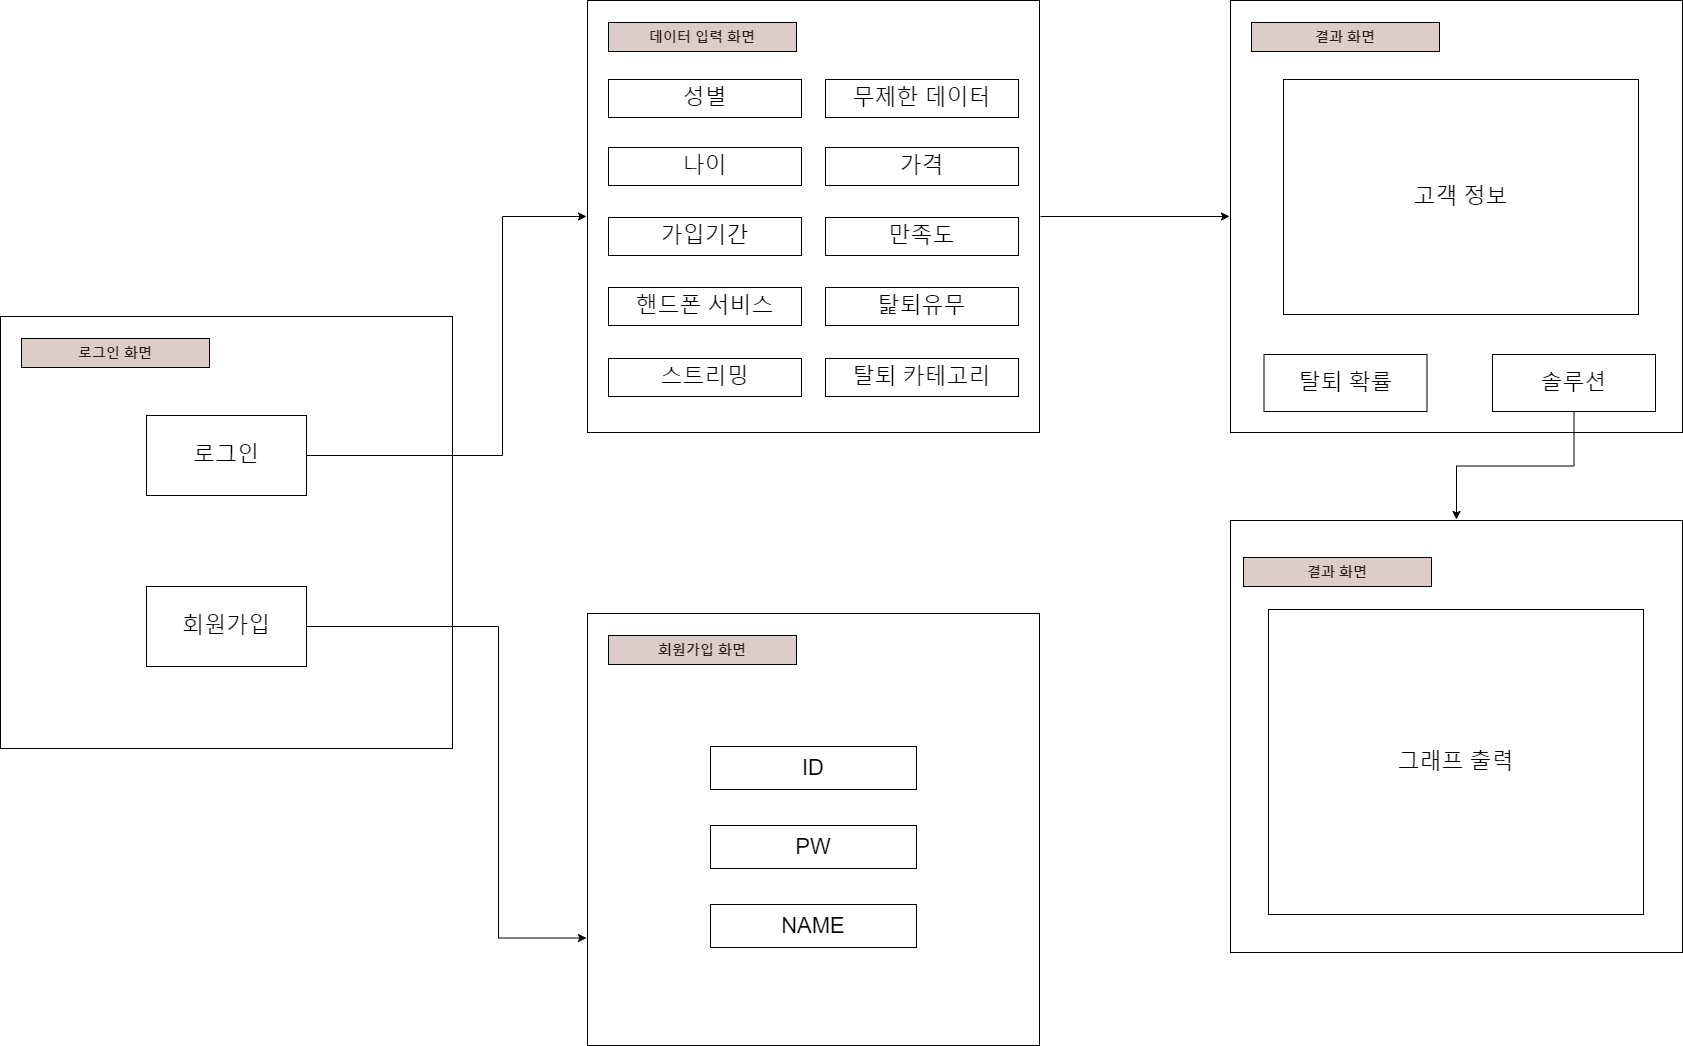

The diagram above was exported from draw.io. Its source (the exported page's mxGraphModel, read from the mxfile embedded in the PNG):
<mxGraphModel dx="1874" dy="3395" grid="0" gridSize="10" guides="1" tooltips="1" connect="1" arrows="1" fold="1" page="1" pageScale="1" pageWidth="827" pageHeight="1169" background="none" math="0" shadow="0">
  <root>
    <mxCell id="0" />
    <mxCell id="1" parent="0" />
    <mxCell id="f_UGPIfBSlGJHwif54rb-24" value="" style="rounded=0;whiteSpace=wrap;html=1;fillColor=none;perimeterSpacing=1;" parent="1" vertex="1">
      <mxGeometry x="162" y="226" width="452" height="432" as="geometry" />
    </mxCell>
    <mxCell id="f_UGPIfBSlGJHwif54rb-26" value="&lt;font color=&quot;#301e18&quot;&gt;&lt;span style=&quot;font-size: 14px;&quot;&gt;&lt;b&gt;로그인 화면&lt;/b&gt;&lt;/span&gt;&lt;/font&gt;" style="rounded=0;whiteSpace=wrap;html=1;align=center;fillColor=#DDCDC8;" parent="1" vertex="1">
      <mxGeometry x="183" y="248" width="188" height="29" as="geometry" />
    </mxCell>
    <mxCell id="tLEjUhLMWZMFQCrFyKaJ-16" style="edgeStyle=orthogonalEdgeStyle;rounded=0;orthogonalLoop=1;jettySize=auto;html=1;entryX=0;entryY=0.5;entryDx=0;entryDy=0;" edge="1" parent="1" source="f_UGPIfBSlGJHwif54rb-27" target="tLEjUhLMWZMFQCrFyKaJ-4">
      <mxGeometry relative="1" as="geometry">
        <Array as="points">
          <mxPoint x="664" y="365" />
          <mxPoint x="664" y="126" />
        </Array>
      </mxGeometry>
    </mxCell>
    <mxCell id="f_UGPIfBSlGJHwif54rb-27" value="&lt;font style=&quot;font-size: 22px;&quot;&gt;로그인&lt;/font&gt;" style="rounded=0;whiteSpace=wrap;html=1;" parent="1" vertex="1">
      <mxGeometry x="308" y="325" width="160" height="80" as="geometry" />
    </mxCell>
    <mxCell id="tLEjUhLMWZMFQCrFyKaJ-14" style="edgeStyle=orthogonalEdgeStyle;rounded=0;orthogonalLoop=1;jettySize=auto;html=1;entryX=0;entryY=0.75;entryDx=0;entryDy=0;" edge="1" parent="1" source="tLEjUhLMWZMFQCrFyKaJ-2" target="tLEjUhLMWZMFQCrFyKaJ-8">
      <mxGeometry relative="1" as="geometry">
        <Array as="points">
          <mxPoint x="660" y="536" />
          <mxPoint x="660" y="847" />
        </Array>
      </mxGeometry>
    </mxCell>
    <mxCell id="tLEjUhLMWZMFQCrFyKaJ-2" value="&lt;font style=&quot;font-size: 22px;&quot;&gt;회원가입&lt;/font&gt;" style="rounded=0;whiteSpace=wrap;html=1;" vertex="1" parent="1">
      <mxGeometry x="308" y="496" width="160" height="80" as="geometry" />
    </mxCell>
    <mxCell id="tLEjUhLMWZMFQCrFyKaJ-39" style="edgeStyle=orthogonalEdgeStyle;rounded=0;orthogonalLoop=1;jettySize=auto;html=1;entryX=0;entryY=0.5;entryDx=0;entryDy=0;" edge="1" parent="1" source="tLEjUhLMWZMFQCrFyKaJ-4" target="tLEjUhLMWZMFQCrFyKaJ-35">
      <mxGeometry relative="1" as="geometry" />
    </mxCell>
    <mxCell id="tLEjUhLMWZMFQCrFyKaJ-4" value="" style="rounded=0;whiteSpace=wrap;html=1;fillColor=none;perimeterSpacing=1;" vertex="1" parent="1">
      <mxGeometry x="749" y="-90" width="452" height="432" as="geometry" />
    </mxCell>
    <mxCell id="tLEjUhLMWZMFQCrFyKaJ-5" value="&lt;font color=&quot;#301e18&quot;&gt;&lt;span style=&quot;font-size: 14px;&quot;&gt;&lt;b&gt;데이터 입력 화면&lt;/b&gt;&lt;/span&gt;&lt;/font&gt;" style="rounded=0;whiteSpace=wrap;html=1;align=center;fillColor=#DDCDC8;" vertex="1" parent="1">
      <mxGeometry x="770" y="-68" width="188" height="29" as="geometry" />
    </mxCell>
    <mxCell id="tLEjUhLMWZMFQCrFyKaJ-6" value="&lt;font style=&quot;font-size: 22px;&quot;&gt;성별&lt;/font&gt;" style="rounded=0;whiteSpace=wrap;html=1;" vertex="1" parent="1">
      <mxGeometry x="770" y="-11" width="193" height="38" as="geometry" />
    </mxCell>
    <mxCell id="tLEjUhLMWZMFQCrFyKaJ-8" value="" style="rounded=0;whiteSpace=wrap;html=1;fillColor=none;perimeterSpacing=1;" vertex="1" parent="1">
      <mxGeometry x="749" y="523" width="452" height="432" as="geometry" />
    </mxCell>
    <mxCell id="tLEjUhLMWZMFQCrFyKaJ-9" value="&lt;font color=&quot;#301e18&quot;&gt;&lt;span style=&quot;font-size: 14px;&quot;&gt;&lt;b&gt;회원가입 화면&lt;/b&gt;&lt;/span&gt;&lt;/font&gt;" style="rounded=0;whiteSpace=wrap;html=1;align=center;fillColor=#DDCDC8;" vertex="1" parent="1">
      <mxGeometry x="770" y="545" width="188" height="29" as="geometry" />
    </mxCell>
    <mxCell id="tLEjUhLMWZMFQCrFyKaJ-10" value="&lt;span style=&quot;font-size: 22px;&quot;&gt;ID&lt;/span&gt;" style="rounded=0;whiteSpace=wrap;html=1;" vertex="1" parent="1">
      <mxGeometry x="872" y="656" width="206" height="43" as="geometry" />
    </mxCell>
    <mxCell id="tLEjUhLMWZMFQCrFyKaJ-12" value="&lt;span style=&quot;font-size: 22px;&quot;&gt;PW&lt;/span&gt;" style="rounded=0;whiteSpace=wrap;html=1;" vertex="1" parent="1">
      <mxGeometry x="872" y="735" width="206" height="43" as="geometry" />
    </mxCell>
    <mxCell id="tLEjUhLMWZMFQCrFyKaJ-13" value="&lt;span style=&quot;font-size: 22px;&quot;&gt;NAME&lt;/span&gt;" style="rounded=0;whiteSpace=wrap;html=1;" vertex="1" parent="1">
      <mxGeometry x="872" y="814" width="206" height="43" as="geometry" />
    </mxCell>
    <mxCell id="tLEjUhLMWZMFQCrFyKaJ-26" value="&lt;font style=&quot;font-size: 22px;&quot;&gt;나이&lt;/font&gt;" style="rounded=0;whiteSpace=wrap;html=1;" vertex="1" parent="1">
      <mxGeometry x="770" y="57" width="193" height="38" as="geometry" />
    </mxCell>
    <mxCell id="tLEjUhLMWZMFQCrFyKaJ-27" value="&lt;font style=&quot;font-size: 22px;&quot;&gt;가입기간&lt;/font&gt;" style="rounded=0;whiteSpace=wrap;html=1;" vertex="1" parent="1">
      <mxGeometry x="770" y="127" width="193" height="38" as="geometry" />
    </mxCell>
    <mxCell id="tLEjUhLMWZMFQCrFyKaJ-28" value="&lt;font style=&quot;font-size: 22px;&quot;&gt;핸드폰 서비스&lt;/font&gt;" style="rounded=0;whiteSpace=wrap;html=1;" vertex="1" parent="1">
      <mxGeometry x="770" y="197" width="193" height="38" as="geometry" />
    </mxCell>
    <mxCell id="tLEjUhLMWZMFQCrFyKaJ-29" value="&lt;font style=&quot;font-size: 22px;&quot;&gt;스트리밍&lt;/font&gt;" style="rounded=0;whiteSpace=wrap;html=1;" vertex="1" parent="1">
      <mxGeometry x="770" y="268" width="193" height="38" as="geometry" />
    </mxCell>
    <mxCell id="tLEjUhLMWZMFQCrFyKaJ-30" value="&lt;font style=&quot;font-size: 22px;&quot;&gt;무제한 데이터&lt;/font&gt;" style="rounded=0;whiteSpace=wrap;html=1;" vertex="1" parent="1">
      <mxGeometry x="987" y="-11" width="193" height="38" as="geometry" />
    </mxCell>
    <mxCell id="tLEjUhLMWZMFQCrFyKaJ-31" value="&lt;font style=&quot;font-size: 22px;&quot;&gt;가격&lt;/font&gt;" style="rounded=0;whiteSpace=wrap;html=1;" vertex="1" parent="1">
      <mxGeometry x="987" y="57" width="193" height="38" as="geometry" />
    </mxCell>
    <mxCell id="tLEjUhLMWZMFQCrFyKaJ-32" value="&lt;font style=&quot;font-size: 22px;&quot;&gt;만족도&lt;/font&gt;" style="rounded=0;whiteSpace=wrap;html=1;" vertex="1" parent="1">
      <mxGeometry x="987" y="127" width="193" height="38" as="geometry" />
    </mxCell>
    <mxCell id="tLEjUhLMWZMFQCrFyKaJ-33" value="&lt;font style=&quot;font-size: 22px;&quot;&gt;탍퇴유무&lt;/font&gt;" style="rounded=0;whiteSpace=wrap;html=1;" vertex="1" parent="1">
      <mxGeometry x="987" y="197" width="193" height="38" as="geometry" />
    </mxCell>
    <mxCell id="tLEjUhLMWZMFQCrFyKaJ-34" value="&lt;font style=&quot;font-size: 22px;&quot;&gt;탈퇴 카테고리&lt;/font&gt;" style="rounded=0;whiteSpace=wrap;html=1;" vertex="1" parent="1">
      <mxGeometry x="987" y="268" width="193" height="38" as="geometry" />
    </mxCell>
    <mxCell id="tLEjUhLMWZMFQCrFyKaJ-35" value="" style="rounded=0;whiteSpace=wrap;html=1;fillColor=none;perimeterSpacing=1;" vertex="1" parent="1">
      <mxGeometry x="1392" y="-90" width="452" height="432" as="geometry" />
    </mxCell>
    <mxCell id="tLEjUhLMWZMFQCrFyKaJ-36" value="&lt;font color=&quot;#301e18&quot;&gt;&lt;span style=&quot;font-size: 14px;&quot;&gt;&lt;b&gt;결과 화면&lt;/b&gt;&lt;/span&gt;&lt;/font&gt;" style="rounded=0;whiteSpace=wrap;html=1;align=center;fillColor=#DDCDC8;" vertex="1" parent="1">
      <mxGeometry x="1413" y="-68" width="188" height="29" as="geometry" />
    </mxCell>
    <mxCell id="tLEjUhLMWZMFQCrFyKaJ-37" value="&lt;font style=&quot;font-size: 22px;&quot;&gt;탈퇴 확률&lt;/font&gt;" style="rounded=0;whiteSpace=wrap;html=1;" vertex="1" parent="1">
      <mxGeometry x="1425.5" y="264" width="163" height="57" as="geometry" />
    </mxCell>
    <mxCell id="tLEjUhLMWZMFQCrFyKaJ-41" value="&lt;font style=&quot;font-size: 22px;&quot;&gt;고객 정보&lt;/font&gt;" style="rounded=0;whiteSpace=wrap;html=1;" vertex="1" parent="1">
      <mxGeometry x="1445" y="-11" width="355" height="235" as="geometry" />
    </mxCell>
    <mxCell id="tLEjUhLMWZMFQCrFyKaJ-44" style="edgeStyle=orthogonalEdgeStyle;rounded=0;orthogonalLoop=1;jettySize=auto;html=1;" edge="1" parent="1" source="tLEjUhLMWZMFQCrFyKaJ-42" target="tLEjUhLMWZMFQCrFyKaJ-43">
      <mxGeometry relative="1" as="geometry" />
    </mxCell>
    <mxCell id="tLEjUhLMWZMFQCrFyKaJ-42" value="&lt;font style=&quot;font-size: 22px;&quot;&gt;솔루션&lt;/font&gt;" style="rounded=0;whiteSpace=wrap;html=1;" vertex="1" parent="1">
      <mxGeometry x="1654" y="264" width="163" height="57" as="geometry" />
    </mxCell>
    <mxCell id="tLEjUhLMWZMFQCrFyKaJ-43" value="" style="rounded=0;whiteSpace=wrap;html=1;fillColor=none;perimeterSpacing=1;" vertex="1" parent="1">
      <mxGeometry x="1392" y="430" width="452" height="432" as="geometry" />
    </mxCell>
    <mxCell id="tLEjUhLMWZMFQCrFyKaJ-45" value="&lt;font color=&quot;#301e18&quot;&gt;&lt;span style=&quot;font-size: 14px;&quot;&gt;&lt;b&gt;결과 화면&lt;/b&gt;&lt;/span&gt;&lt;/font&gt;" style="rounded=0;whiteSpace=wrap;html=1;align=center;fillColor=#DDCDC8;" vertex="1" parent="1">
      <mxGeometry x="1405" y="467" width="188" height="29" as="geometry" />
    </mxCell>
    <mxCell id="tLEjUhLMWZMFQCrFyKaJ-46" value="&lt;font style=&quot;font-size: 22px;&quot;&gt;그래프 출력&lt;/font&gt;" style="rounded=0;whiteSpace=wrap;html=1;" vertex="1" parent="1">
      <mxGeometry x="1430" y="519" width="375" height="305" as="geometry" />
    </mxCell>
  </root>
</mxGraphModel>